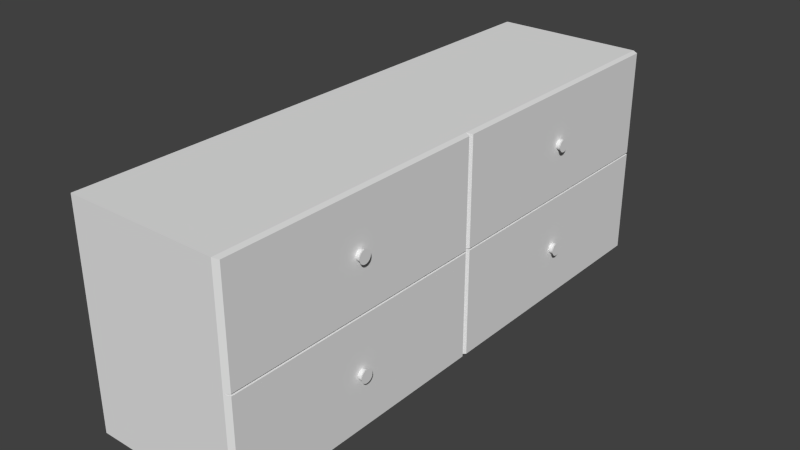 # Source: commode.blend  (saved by Blender 2.74.0; exported with 4.5.12 LTS)
import bpy
from mathutils import Matrix  # noqa: F401  (used for matrix-valued properties, if any)

bpy.ops.wm.read_factory_settings(use_empty=True)
scene = bpy.context.scene
scene.name = 'Scene'

# ---- collections
col_collection_1 = bpy.data.collections.new('Collection 1'); scene.collection.children.link(col_collection_1)

# ---- materials (node trees are filled in below, after node groups)
mat_material_003 = bpy.data.materials.new('Material.003')
mat_material_003.alpha_threshold = 0.0
mat_material_003.use_transparent_shadow = False
mat_material_003.roughness = 0.5
mat_material_003.line_color = (0.0, 0.0, 0.0, 1.0)
mat_material_001 = bpy.data.materials.new('Material.001')
mat_material_001.alpha_threshold = 0.0
mat_material_001.use_transparent_shadow = False
mat_material_001.roughness = 0.5
mat_material_001.line_color = (0.0, 0.0, 0.0, 1.0)
mat_material_004 = bpy.data.materials.new('Material.004')
mat_material_004.alpha_threshold = 0.0
mat_material_004.use_transparent_shadow = False
mat_material_004.roughness = 0.5
mat_material_004.line_color = (0.0, 0.0, 0.0, 1.0)
mat_material_005 = bpy.data.materials.new('Material.005')
mat_material_005.alpha_threshold = 0.0
mat_material_005.use_transparent_shadow = False
mat_material_005.roughness = 0.5
mat_material_005.line_color = (0.0, 0.0, 0.0, 1.0)
mat_material_006 = bpy.data.materials.new('Material.006')
mat_material_006.alpha_threshold = 0.0
mat_material_006.use_transparent_shadow = False
mat_material_006.roughness = 0.5
mat_material_006.line_color = (0.0, 0.0, 0.0, 1.0)

# ---- material node trees

# ---- world
world_world = bpy.data.worlds.new('World'); scene.world = world_world
world_world.color = (0.05088, 0.05088, 0.05088)
world_world.use_sun_shadow = False
world_world.sun_shadow_jitter_overblur = 0.0
world_world.cycles.sampling_method = 'MANUAL'
world_world.cycles.sample_map_resolution = 256

# ---- meshes
me_cube_003 = bpy.data.meshes.new('Cube.003')
me_cube_003.from_pydata([(1.0, 1.0, -0.1991), (1.0, -1.0, -0.1991), (-1.0, -1.0, -0.1991), (-1.0, 1.0, -0.1991), (1.0, 1.0, 1.801), (1.0, -1.0, 1.801), (-1.0, -1.0, 1.801), (-1.0, 1.0, 1.801), (1.0, -5.364e-07, 1.801), (2.384e-07, 1.0, 1.801), (-5.364e-07, -1.0, 1.801), (-1.0, 1.788e-07, 1.801), (1.0, -5.364e-07, 1.801), (1.0, -1.0, 1.801), (2.384e-07, 1.0, 1.801), (-1.0, 1.0, 1.801), (-5.364e-07, -1.0, 1.801), (-1.0, -1.0, 1.801), (-1.0, 1.788e-07, 1.801), (1.0, 1.0, 1.801), (-1.49e-07, -1.788e-07, 1.801), (-0.01, -0.99, 1.872), (-0.99, -0.99, 1.872), (-0.99, -0.01, 1.872), (-0.01, -0.01, 1.872), (-0.01, 0.99, 1.872), (-0.99, 0.99, 1.872), (-0.99, 0.01, 1.872), (-0.01, 0.01, 1.872), (0.99, 0.99, 1.872), (0.99, 0.009999, 1.872), (0.01, 0.99, 1.872), (0.01, 0.01, 1.872), (0.99, -0.01, 1.872), (0.99, -0.99, 1.872), (0.009999, -0.99, 1.872), (0.01, -0.01, 1.872), (-0.5005, -0.4815, 1.89), (-0.5005, -0.4815, 1.916), (-0.4913, -0.4819, 1.89), (-0.4913, -0.4819, 1.916), (-0.4824, -0.483, 1.89), (-0.4824, -0.483, 1.916), (-0.4742, -0.4847, 1.89), (-0.4742, -0.4847, 1.916), (-0.467, -0.487, 1.89), (-0.467, -0.487, 1.916), (-0.4612, -0.4898, 1.89), (-0.4612, -0.4898, 1.916), (-0.4568, -0.493, 1.89), (-0.4568, -0.493, 1.916), (-0.4541, -0.4965, 1.89), (-0.4541, -0.4965, 1.916), (-0.4532, -0.5001, 1.89), (-0.4532, -0.5001, 1.916), (-0.4541, -0.5037, 1.89), (-0.4541, -0.5037, 1.916), (-0.4568, -0.5072, 1.89), (-0.4568, -0.5072, 1.916), (-0.4612, -0.5104, 1.89), (-0.4612, -0.5104, 1.916), (-0.467, -0.5132, 1.89), (-0.467, -0.5132, 1.916), (-0.4742, -0.5155, 1.89), (-0.4742, -0.5155, 1.916), (-0.4824, -0.5172, 1.89), (-0.4824, -0.5172, 1.916), (-0.4913, -0.5183, 1.89), (-0.4913, -0.5183, 1.916), (-0.5005, -0.5186, 1.89), (-0.5005, -0.5186, 1.916), (-0.5097, -0.5183, 1.89), (-0.5097, -0.5183, 1.916), (-0.5186, -0.5172, 1.89), (-0.5186, -0.5172, 1.916), (-0.5268, -0.5155, 1.89), (-0.5268, -0.5155, 1.916), (-0.534, -0.5132, 1.89), (-0.534, -0.5132, 1.916), (-0.5398, -0.5104, 1.89), (-0.5398, -0.5104, 1.916), (-0.5442, -0.5072, 1.89), (-0.5442, -0.5072, 1.916), (-0.5469, -0.5037, 1.89), (-0.5469, -0.5037, 1.916), (-0.5478, -0.5001, 1.89), (-0.5478, -0.5001, 1.916), (-0.5469, -0.4965, 1.89), (-0.5469, -0.4965, 1.916), (-0.5442, -0.493, 1.89), (-0.5442, -0.493, 1.916), (-0.5398, -0.4898, 1.89), (-0.5398, -0.4898, 1.916), (-0.534, -0.487, 1.89), (-0.534, -0.487, 1.916), (-0.5268, -0.4847, 1.89), (-0.5268, -0.4847, 1.916), (-0.5186, -0.483, 1.89), (-0.5186, -0.483, 1.916), (-0.5097, -0.4819, 1.89), (-0.5097, -0.4819, 1.916), (-0.4888, -0.4771, 1.944), (-0.5005, -0.4766, 1.944), (-0.4776, -0.4784, 1.944), (-0.4673, -0.4806, 1.944), (-0.4582, -0.4835, 1.944), (-0.4508, -0.4871, 1.944), (-0.4452, -0.4911, 1.944), (-0.4418, -0.4955, 1.944), (-0.4407, -0.5001, 1.944), (-0.4418, -0.5047, 1.944), (-0.4452, -0.5091, 1.944), (-0.4508, -0.5131, 1.944), (-0.4582, -0.5167, 1.944), (-0.4673, -0.5196, 1.944), (-0.4776, -0.5218, 1.944), (-0.4888, -0.5231, 1.944), (-0.5005, -0.5235, 1.944), (-0.5122, -0.5231, 1.944), (-0.5234, -0.5218, 1.944), (-0.5337, -0.5196, 1.944), (-0.5428, -0.5167, 1.944), (-0.5502, -0.5131, 1.944), (-0.5558, -0.5091, 1.944), (-0.5592, -0.5047, 1.944), (-0.5603, -0.5001, 1.944), (-0.5592, -0.4955, 1.944), (-0.5558, -0.4911, 1.944), (-0.5502, -0.4871, 1.944), (-0.5428, -0.4835, 1.944), (-0.5337, -0.4806, 1.944), (-0.5234, -0.4784, 1.944), (-0.5122, -0.4771, 1.944), (-0.5005, -0.4815, 1.872), (-0.4913, -0.4819, 1.872), (-0.4824, -0.483, 1.872), (-0.4742, -0.4847, 1.872), (-0.467, -0.487, 1.872), (-0.4612, -0.4898, 1.872), (-0.4568, -0.493, 1.872), (-0.4541, -0.4965, 1.872), (-0.4532, -0.5001, 1.872), (-0.4541, -0.5037, 1.872), (-0.4568, -0.5072, 1.872), (-0.4612, -0.5104, 1.872), (-0.467, -0.5132, 1.872), (-0.4742, -0.5155, 1.872), (-0.4824, -0.5172, 1.872), (-0.4913, -0.5183, 1.872), (-0.5005, -0.5186, 1.872), (-0.5097, -0.5183, 1.872), (-0.5186, -0.5172, 1.872), (-0.5268, -0.5155, 1.872), (-0.534, -0.5132, 1.872), (-0.5398, -0.5104, 1.872), (-0.5442, -0.5072, 1.872), (-0.5469, -0.5037, 1.872), (-0.5478, -0.5001, 1.872), (-0.5469, -0.4965, 1.872), (-0.5442, -0.493, 1.872), (-0.5398, -0.4898, 1.872), (-0.534, -0.487, 1.872), (-0.5268, -0.4847, 1.872), (-0.5186, -0.483, 1.872), (-0.5097, -0.4819, 1.872), (0.4999, -0.4815, 1.89), (0.4999, -0.4815, 1.916), (0.5091, -0.4818, 1.89), (0.5091, -0.4818, 1.916), (0.518, -0.4829, 1.89), (0.518, -0.4829, 1.916), (0.5261, -0.4846, 1.89), (0.5261, -0.4846, 1.916), (0.5333, -0.4869, 1.89), (0.5333, -0.4869, 1.916), (0.5392, -0.4897, 1.89), (0.5392, -0.4897, 1.916), (0.5436, -0.4929, 1.89), (0.5436, -0.4929, 1.916), (0.5463, -0.4964, 1.89), (0.5463, -0.4964, 1.916), (0.5472, -0.5, 1.89), (0.5472, -0.5, 1.916), (0.5463, -0.5036, 1.89), (0.5463, -0.5036, 1.916), (0.5436, -0.5071, 1.89), (0.5436, -0.5071, 1.916), (0.5392, -0.5103, 1.89), (0.5392, -0.5103, 1.916), (0.5333, -0.5131, 1.89), (0.5333, -0.5131, 1.916), (0.5261, -0.5154, 1.89), (0.5261, -0.5154, 1.916), (0.518, -0.5171, 1.89), (0.518, -0.5171, 1.916), (0.5091, -0.5182, 1.89), (0.5091, -0.5182, 1.916), (0.4999, -0.5186, 1.89), (0.4999, -0.5186, 1.916), (0.4906, -0.5182, 1.89), (0.4906, -0.5182, 1.916), (0.4818, -0.5171, 1.89), (0.4818, -0.5171, 1.916), (0.4736, -0.5154, 1.89), (0.4736, -0.5154, 1.916), (0.4664, -0.5131, 1.89), (0.4664, -0.5131, 1.916), (0.4605, -0.5103, 1.89), (0.4605, -0.5103, 1.916), (0.4562, -0.5071, 1.89), (0.4562, -0.5071, 1.916), (0.4535, -0.5036, 1.89), (0.4535, -0.5036, 1.916), (0.4525, -0.5, 1.89), (0.4525, -0.5, 1.916), (0.4535, -0.4964, 1.89), (0.4535, -0.4964, 1.916), (0.4562, -0.4929, 1.89), (0.4562, -0.4929, 1.916), (0.4605, -0.4897, 1.89), (0.4605, -0.4897, 1.916), (0.4664, -0.4869, 1.89), (0.4664, -0.4869, 1.916), (0.4736, -0.4846, 1.89), (0.4736, -0.4846, 1.916), (0.4818, -0.4829, 1.89), (0.4818, -0.4829, 1.916), (0.4906, -0.4818, 1.89), (0.4906, -0.4818, 1.916), (0.5115, -0.477, 1.943), (0.4999, -0.4766, 1.943), (0.5227, -0.4783, 1.943), (0.5331, -0.4805, 1.943), (0.5422, -0.4834, 1.943), (0.5496, -0.487, 1.943), (0.5551, -0.491, 1.943), (0.5585, -0.4954, 1.943), (0.5597, -0.5, 1.943), (0.5585, -0.5046, 1.943), (0.5551, -0.509, 1.943), (0.5496, -0.513, 1.943), (0.5422, -0.5166, 1.943), (0.5331, -0.5195, 1.943), (0.5227, -0.5217, 1.943), (0.5115, -0.523, 1.943), (0.4999, -0.5235, 1.943), (0.4882, -0.523, 1.943), (0.477, -0.5217, 1.943), (0.4666, -0.5195, 1.943), (0.4576, -0.5166, 1.943), (0.4501, -0.513, 1.943), (0.4446, -0.509, 1.943), (0.4412, -0.5046, 1.943), (0.44, -0.5, 1.943), (0.4412, -0.4954, 1.943), (0.4446, -0.491, 1.943), (0.4501, -0.487, 1.943), (0.4576, -0.4834, 1.943), (0.4666, -0.4805, 1.943), (0.477, -0.4783, 1.943), (0.4882, -0.477, 1.943), (0.4999, -0.4815, 1.871), (0.5091, -0.4818, 1.871), (0.518, -0.4829, 1.871), (0.5261, -0.4846, 1.871), (0.5333, -0.4869, 1.871), (0.5392, -0.4897, 1.871), (0.5436, -0.4929, 1.871), (0.5463, -0.4964, 1.871), (0.5472, -0.5, 1.871), (0.5463, -0.5036, 1.871), (0.5436, -0.5071, 1.871), (0.5392, -0.5103, 1.871), (0.5333, -0.5131, 1.871), (0.5261, -0.5154, 1.871), (0.518, -0.5171, 1.871), (0.5091, -0.5182, 1.871), (0.4999, -0.5186, 1.871), (0.4906, -0.5182, 1.871), (0.4818, -0.5171, 1.871), (0.4736, -0.5154, 1.871), (0.4664, -0.5131, 1.871), (0.4605, -0.5103, 1.871), (0.4562, -0.5071, 1.871), (0.4535, -0.5036, 1.871), (0.4525, -0.5, 1.871), (0.4535, -0.4964, 1.871), (0.4562, -0.4929, 1.871), (0.4605, -0.4897, 1.871), (0.4664, -0.4869, 1.871), (0.4736, -0.4846, 1.871), (0.4818, -0.4829, 1.871), (0.4906, -0.4818, 1.871), (0.4994, 0.5185, 1.891), (0.4994, 0.5185, 1.917), (0.5086, 0.5182, 1.891), (0.5086, 0.5182, 1.917), (0.5175, 0.5171, 1.891), (0.5175, 0.5171, 1.917), (0.5257, 0.5154, 1.891), (0.5257, 0.5154, 1.917), (0.5329, 0.5131, 1.891), (0.5329, 0.5131, 1.917), (0.5387, 0.5103, 1.891), (0.5387, 0.5103, 1.917), (0.5431, 0.5071, 1.891), (0.5431, 0.5071, 1.917), (0.5458, 0.5036, 1.891), (0.5458, 0.5036, 1.917), (0.5467, 0.5, 1.891), (0.5467, 0.5, 1.917), (0.5458, 0.4964, 1.891), (0.5458, 0.4964, 1.917), (0.5431, 0.4929, 1.891), (0.5431, 0.4929, 1.917), (0.5387, 0.4897, 1.891), (0.5387, 0.4897, 1.917), (0.5329, 0.4869, 1.891), (0.5329, 0.4869, 1.917), (0.5257, 0.4846, 1.891), (0.5257, 0.4846, 1.917), (0.5175, 0.4828, 1.891), (0.5175, 0.4828, 1.917), (0.5086, 0.4818, 1.891), (0.5086, 0.4818, 1.917), (0.4994, 0.4814, 1.891), (0.4994, 0.4814, 1.917), (0.4902, 0.4818, 1.891), (0.4902, 0.4818, 1.917), (0.4813, 0.4828, 1.891), (0.4813, 0.4828, 1.917), (0.4731, 0.4846, 1.891), (0.4731, 0.4846, 1.917), (0.4659, 0.4869, 1.891), (0.4659, 0.4869, 1.917), (0.4601, 0.4897, 1.891), (0.4601, 0.4897, 1.917), (0.4557, 0.4929, 1.891), (0.4557, 0.4929, 1.917), (0.453, 0.4964, 1.891), (0.453, 0.4964, 1.917), (0.4521, 0.5, 1.891), (0.4521, 0.5, 1.917), (0.453, 0.5036, 1.891), (0.453, 0.5036, 1.917), (0.4557, 0.5071, 1.891), (0.4557, 0.5071, 1.917), (0.4601, 0.5103, 1.891), (0.4601, 0.5103, 1.917), (0.4659, 0.5131, 1.891), (0.4659, 0.5131, 1.917), (0.4731, 0.5154, 1.891), (0.4731, 0.5154, 1.917), (0.4813, 0.5171, 1.891), (0.4813, 0.5171, 1.917), (0.4902, 0.5182, 1.891), (0.4902, 0.5182, 1.917), (0.5111, 0.523, 1.944), (0.4994, 0.5234, 1.944), (0.5223, 0.5217, 1.944), (0.5326, 0.5195, 1.944), (0.5417, 0.5166, 1.944), (0.5491, 0.513, 1.944), (0.5547, 0.509, 1.944), (0.5581, 0.5046, 1.944), (0.5592, 0.5, 1.944), (0.5581, 0.4954, 1.944), (0.5547, 0.491, 1.944), (0.5491, 0.487, 1.944), (0.5417, 0.4834, 1.944), (0.5326, 0.4805, 1.944), (0.5223, 0.4783, 1.944), (0.5111, 0.477, 1.944), (0.4994, 0.4765, 1.944), (0.4877, 0.477, 1.944), (0.4765, 0.4783, 1.944), (0.4662, 0.4805, 1.944), (0.4571, 0.4834, 1.944), (0.4497, 0.487, 1.944), (0.4441, 0.491, 1.944), (0.4407, 0.4954, 1.944), (0.4396, 0.5, 1.944), (0.4407, 0.5046, 1.944), (0.4441, 0.509, 1.944), (0.4497, 0.513, 1.944), (0.4571, 0.5166, 1.944), (0.4662, 0.5195, 1.944), (0.4765, 0.5217, 1.944), (0.4877, 0.523, 1.944), (0.4994, 0.5185, 1.872), (0.5086, 0.5182, 1.872), (0.5175, 0.5171, 1.872), (0.5257, 0.5154, 1.872), (0.5329, 0.5131, 1.872), (0.5387, 0.5103, 1.872), (0.5431, 0.5071, 1.872), (0.5458, 0.5036, 1.872), (0.5467, 0.5, 1.872), (0.5458, 0.4964, 1.872), (0.5431, 0.4929, 1.872), (0.5387, 0.4897, 1.872), (0.5329, 0.4869, 1.872), (0.5257, 0.4846, 1.872), (0.5175, 0.4828, 1.872), (0.5086, 0.4818, 1.872), (0.4994, 0.4814, 1.872), (0.4902, 0.4818, 1.872), (0.4813, 0.4828, 1.872), (0.4731, 0.4846, 1.872), (0.4659, 0.4869, 1.872), (0.4601, 0.4897, 1.872), (0.4557, 0.4929, 1.872), (0.453, 0.4964, 1.872), (0.4521, 0.5, 1.872), (0.453, 0.5036, 1.872), (0.4557, 0.5071, 1.872), (0.4601, 0.5103, 1.872), (0.4659, 0.5131, 1.872), (0.4731, 0.5154, 1.872), (0.4813, 0.5171, 1.872), (0.4902, 0.5182, 1.872), (-0.5012, 0.5195, 1.89), (-0.5012, 0.5195, 1.916), (-0.492, 0.5191, 1.89), (-0.492, 0.5191, 1.916), (-0.4831, 0.5181, 1.89), (-0.4831, 0.5181, 1.916), (-0.4749, 0.5164, 1.89), (-0.4749, 0.5164, 1.916), (-0.4677, 0.5141, 1.89), (-0.4677, 0.5141, 1.916), (-0.4618, 0.5112, 1.89), (-0.4618, 0.5112, 1.916), (-0.4575, 0.508, 1.89), (-0.4575, 0.508, 1.916), (-0.4548, 0.5046, 1.89), (-0.4548, 0.5046, 1.916), (-0.4539, 0.5009, 1.89), (-0.4539, 0.5009, 1.916), (-0.4548, 0.4973, 1.89), (-0.4548, 0.4973, 1.916), (-0.4575, 0.4938, 1.89), (-0.4575, 0.4938, 1.916), (-0.4618, 0.4906, 1.89), (-0.4618, 0.4906, 1.916), (-0.4677, 0.4878, 1.89), (-0.4677, 0.4878, 1.916), (-0.4749, 0.4855, 1.89), (-0.4749, 0.4855, 1.916), (-0.4831, 0.4838, 1.89), (-0.4831, 0.4838, 1.916), (-0.492, 0.4827, 1.89), (-0.492, 0.4827, 1.916), (-0.5012, 0.4824, 1.89), (-0.5012, 0.4824, 1.916), (-0.5104, 0.4827, 1.89), (-0.5104, 0.4827, 1.916), (-0.5193, 0.4838, 1.89), (-0.5193, 0.4838, 1.916), (-0.5275, 0.4855, 1.89), (-0.5275, 0.4855, 1.916), (-0.5346, 0.4878, 1.89), (-0.5346, 0.4878, 1.916), (-0.5405, 0.4906, 1.89), (-0.5405, 0.4906, 1.916), (-0.5449, 0.4938, 1.89), (-0.5449, 0.4938, 1.916), (-0.5476, 0.4973, 1.89), (-0.5476, 0.4973, 1.916), (-0.5485, 0.5009, 1.89), (-0.5485, 0.5009, 1.916), (-0.5476, 0.5046, 1.89), (-0.5476, 0.5046, 1.916), (-0.5449, 0.508, 1.89), (-0.5449, 0.508, 1.916), (-0.5405, 0.5112, 1.89), (-0.5405, 0.5112, 1.916), (-0.5346, 0.5141, 1.89), (-0.5346, 0.5141, 1.916), (-0.5275, 0.5164, 1.89), (-0.5275, 0.5164, 1.916), (-0.5193, 0.5181, 1.89), (-0.5193, 0.5181, 1.916), (-0.5104, 0.5191, 1.89), (-0.5104, 0.5191, 1.916), (-0.4895, 0.5239, 1.944), (-0.5012, 0.5244, 1.944), (-0.4783, 0.5226, 1.944), (-0.468, 0.5204, 1.944), (-0.4589, 0.5175, 1.944), (-0.4515, 0.514, 1.944), (-0.4459, 0.5099, 1.944), (-0.4425, 0.5055, 1.944), (-0.4414, 0.5009, 1.944), (-0.4425, 0.4964, 1.944), (-0.4459, 0.492, 1.944), (-0.4515, 0.4879, 1.944), (-0.4589, 0.4844, 1.944), (-0.468, 0.4814, 1.944), (-0.4783, 0.4793, 1.944), (-0.4895, 0.4779, 1.944), (-0.5012, 0.4775, 1.944), (-0.5129, 0.4779, 1.944), (-0.5241, 0.4793, 1.944), (-0.5344, 0.4814, 1.944), (-0.5435, 0.4844, 1.944), (-0.5509, 0.4879, 1.944), (-0.5564, 0.492, 1.944), (-0.5599, 0.4964, 1.944), (-0.561, 0.5009, 1.944), (-0.5599, 0.5055, 1.944), (-0.5564, 0.5099, 1.944), (-0.5509, 0.514, 1.944), (-0.5435, 0.5175, 1.944), (-0.5344, 0.5204, 1.944), (-0.5241, 0.5226, 1.944), (-0.5129, 0.5239, 1.944), (-0.5012, 0.5195, 1.872), (-0.492, 0.5191, 1.872), (-0.4831, 0.5181, 1.872), (-0.4749, 0.5164, 1.872), (-0.4677, 0.5141, 1.872), (-0.4618, 0.5112, 1.872), (-0.4575, 0.508, 1.872), (-0.4548, 0.5046, 1.872), (-0.4539, 0.5009, 1.872), (-0.4548, 0.4973, 1.872), (-0.4575, 0.4938, 1.872), (-0.4618, 0.4906, 1.872), (-0.4677, 0.4878, 1.872), (-0.4749, 0.4855, 1.872), (-0.4831, 0.4838, 1.872), (-0.492, 0.4827, 1.872), (-0.5012, 0.4824, 1.872), (-0.5104, 0.4827, 1.872), (-0.5193, 0.4838, 1.872), (-0.5275, 0.4855, 1.872), (-0.5346, 0.4878, 1.872), (-0.5405, 0.4906, 1.872), (-0.5449, 0.4938, 1.872), (-0.5476, 0.4973, 1.872), (-0.5485, 0.5009, 1.872), (-0.5476, 0.5046, 1.872), (-0.5449, 0.508, 1.872), (-0.5405, 0.5112, 1.872), (-0.5346, 0.5141, 1.872), (-0.5275, 0.5164, 1.872), (-0.5193, 0.5181, 1.872), (-0.5104, 0.5191, 1.872)], [], [(0, 1, 2, 3), (8, 4, 19, 12), (0, 4, 8, 5, 1), (1, 5, 10, 6, 2), (2, 6, 11, 7, 3), (4, 0, 3, 7, 9), (4, 9, 14, 19), (10, 5, 13, 16), (11, 6, 17, 18), (20, 18, 23, 24), (12, 20, 36, 33), (20, 12, 30, 32), (18, 20, 28, 27), (7, 11, 18, 15), (6, 10, 16, 17), (9, 7, 15, 14), (5, 8, 12, 13), (24, 23, 22, 21), (16, 20, 24, 21), (18, 17, 22, 23), (17, 16, 21, 22), (25, 26, 27, 28), (20, 14, 25, 28), (15, 18, 27, 26), (14, 15, 26, 25), (29, 31, 32, 30), (14, 20, 32, 31), (19, 14, 31, 29), (12, 19, 29, 30), (33, 36, 35, 34), (20, 16, 35, 36), (16, 13, 34, 35), (13, 12, 33, 34), (37, 38, 40, 39), (39, 40, 42, 41), (41, 42, 44, 43), (43, 44, 46, 45), (45, 46, 48, 47), (47, 48, 50, 49), (49, 50, 52, 51), (51, 52, 54, 53), (53, 54, 56, 55), (55, 56, 58, 57), (57, 58, 60, 59), (59, 60, 62, 61), (61, 62, 64, 63), (63, 64, 66, 65), (65, 66, 68, 67), (67, 68, 70, 69), (69, 70, 72, 71), (71, 72, 74, 73), (73, 74, 76, 75), (75, 76, 78, 77), (77, 78, 80, 79), (79, 80, 82, 81), (81, 82, 84, 83), (83, 84, 86, 85), (85, 86, 88, 87), (87, 88, 90, 89), (89, 90, 92, 91), (91, 92, 94, 93), (93, 94, 96, 95), (95, 96, 98, 97), (94, 92, 128, 129), (99, 100, 38, 37), (97, 98, 100, 99), (99, 37, 133, 164), (101, 102, 132, 131, 130, 129, 128, 127, 126, 125, 124, 123, 122, 121, 120, 119, 118, 117, 116, 115, 114, 113, 112, 111, 110, 109, 108, 107, 106, 105, 104, 103), (72, 70, 117, 118), (50, 48, 106, 107), (100, 98, 131, 132), (78, 76, 120, 121), (56, 54, 109, 110), (84, 82, 123, 124), (62, 60, 112, 113), (90, 88, 126, 127), (46, 44, 104, 105), (68, 66, 115, 116), (96, 94, 129, 130), (74, 72, 118, 119), (52, 50, 107, 108), (38, 100, 132, 102), (80, 78, 121, 122), (58, 56, 110, 111), (86, 84, 124, 125), (42, 40, 101, 103), (64, 62, 113, 114), (92, 90, 127, 128), (48, 46, 105, 106), (70, 68, 116, 117), (98, 96, 130, 131), (76, 74, 119, 120), (40, 38, 102, 101), (54, 52, 108, 109), (82, 80, 122, 123), (60, 58, 111, 112), (88, 86, 125, 126), (44, 42, 103, 104), (66, 64, 114, 115), (133, 134, 135, 136, 137, 138, 139, 140, 141, 142, 143, 144, 145, 146, 147, 148, 149, 150, 151, 152, 153, 154, 155, 156, 157, 158, 159, 160, 161, 162, 163, 164), (77, 79, 154, 153), (55, 57, 143, 142), (83, 85, 157, 156), (39, 41, 135, 134), (61, 63, 146, 145), (89, 91, 160, 159), (45, 47, 138, 137), (67, 69, 149, 148), (95, 97, 163, 162), (73, 75, 152, 151), (37, 39, 134, 133), (51, 53, 141, 140), (79, 81, 155, 154), (57, 59, 144, 143), (85, 87, 158, 157), (41, 43, 136, 135), (63, 65, 147, 146), (91, 93, 161, 160), (69, 71, 150, 149), (47, 49, 139, 138), (97, 99, 164, 163), (75, 77, 153, 152), (53, 55, 142, 141), (81, 83, 156, 155), (59, 61, 145, 144), (87, 89, 159, 158), (43, 45, 137, 136), (65, 67, 148, 147), (93, 95, 162, 161), (71, 73, 151, 150), (49, 51, 140, 139), (165, 166, 168, 167), (167, 168, 170, 169), (169, 170, 172, 171), (171, 172, 174, 173), (173, 174, 176, 175), (175, 176, 178, 177), (177, 178, 180, 179), (179, 180, 182, 181), (181, 182, 184, 183), (183, 184, 186, 185), (185, 186, 188, 187), (187, 188, 190, 189), (189, 190, 192, 191), (191, 192, 194, 193), (193, 194, 196, 195), (195, 196, 198, 197), (197, 198, 200, 199), (199, 200, 202, 201), (201, 202, 204, 203), (203, 204, 206, 205), (205, 206, 208, 207), (207, 208, 210, 209), (209, 210, 212, 211), (211, 212, 214, 213), (213, 214, 216, 215), (215, 216, 218, 217), (217, 218, 220, 219), (219, 220, 222, 221), (221, 222, 224, 223), (223, 224, 226, 225), (222, 220, 256, 257), (227, 228, 166, 165), (225, 226, 228, 227), (227, 165, 261, 292), (229, 230, 260, 259, 258, 257, 256, 255, 254, 253, 252, 251, 250, 249, 248, 247, 246, 245, 244, 243, 242, 241, 240, 239, 238, 237, 236, 235, 234, 233, 232, 231), (200, 198, 245, 246), (178, 176, 234, 235), (228, 226, 259, 260), (206, 204, 248, 249), (184, 182, 237, 238), (212, 210, 251, 252), (190, 188, 240, 241), (218, 216, 254, 255), (174, 172, 232, 233), (196, 194, 243, 244), (224, 222, 257, 258), (202, 200, 246, 247), (180, 178, 235, 236), (166, 228, 260, 230), (208, 206, 249, 250), (186, 184, 238, 239), (214, 212, 252, 253), (170, 168, 229, 231), (192, 190, 241, 242), (220, 218, 255, 256), (176, 174, 233, 234), (198, 196, 244, 245), (226, 224, 258, 259), (204, 202, 247, 248), (168, 166, 230, 229), (182, 180, 236, 237), (210, 208, 250, 251), (188, 186, 239, 240), (216, 214, 253, 254), (172, 170, 231, 232), (194, 192, 242, 243), (261, 262, 263, 264, 265, 266, 267, 268, 269, 270, 271, 272, 273, 274, 275, 276, 277, 278, 279, 280, 281, 282, 283, 284, 285, 286, 287, 288, 289, 290, 291, 292), (205, 207, 282, 281), (183, 185, 271, 270), (211, 213, 285, 284), (167, 169, 263, 262), (189, 191, 274, 273), (217, 219, 288, 287), (173, 175, 266, 265), (195, 197, 277, 276), (223, 225, 291, 290), (201, 203, 280, 279), (165, 167, 262, 261), (179, 181, 269, 268), (207, 209, 283, 282), (185, 187, 272, 271), (213, 215, 286, 285), (169, 171, 264, 263), (191, 193, 275, 274), (219, 221, 289, 288), (197, 199, 278, 277), (175, 177, 267, 266), (225, 227, 292, 291), (203, 205, 281, 280), (181, 183, 270, 269), (209, 211, 284, 283), (187, 189, 273, 272), (215, 217, 287, 286), (171, 173, 265, 264), (193, 195, 276, 275), (221, 223, 290, 289), (199, 201, 279, 278), (177, 179, 268, 267), (293, 294, 296, 295), (295, 296, 298, 297), (297, 298, 300, 299), (299, 300, 302, 301), (301, 302, 304, 303), (303, 304, 306, 305), (305, 306, 308, 307), (307, 308, 310, 309), (309, 310, 312, 311), (311, 312, 314, 313), (313, 314, 316, 315), (315, 316, 318, 317), (317, 318, 320, 319), (319, 320, 322, 321), (321, 322, 324, 323), (323, 324, 326, 325), (325, 326, 328, 327), (327, 328, 330, 329), (329, 330, 332, 331), (331, 332, 334, 333), (333, 334, 336, 335), (335, 336, 338, 337), (337, 338, 340, 339), (339, 340, 342, 341), (341, 342, 344, 343), (343, 344, 346, 345), (345, 346, 348, 347), (347, 348, 350, 349), (349, 350, 352, 351), (351, 352, 354, 353), (350, 348, 384, 385), (355, 356, 294, 293), (353, 354, 356, 355), (355, 293, 389, 420), (357, 358, 388, 387, 386, 385, 384, 383, 382, 381, 380, 379, 378, 377, 376, 375, 374, 373, 372, 371, 370, 369, 368, 367, 366, 365, 364, 363, 362, 361, 360, 359), (328, 326, 373, 374), (306, 304, 362, 363), (356, 354, 387, 388), (334, 332, 376, 377), (312, 310, 365, 366), (340, 338, 379, 380), (318, 316, 368, 369), (346, 344, 382, 383), (302, 300, 360, 361), (324, 322, 371, 372), (352, 350, 385, 386), (330, 328, 374, 375), (308, 306, 363, 364), (294, 356, 388, 358), (336, 334, 377, 378), (314, 312, 366, 367), (342, 340, 380, 381), (298, 296, 357, 359), (320, 318, 369, 370), (348, 346, 383, 384), (304, 302, 361, 362), (326, 324, 372, 373), (354, 352, 386, 387), (332, 330, 375, 376), (296, 294, 358, 357), (310, 308, 364, 365), (338, 336, 378, 379), (316, 314, 367, 368), (344, 342, 381, 382), (300, 298, 359, 360), (322, 320, 370, 371), (389, 390, 391, 392, 393, 394, 395, 396, 397, 398, 399, 400, 401, 402, 403, 404, 405, 406, 407, 408, 409, 410, 411, 412, 413, 414, 415, 416, 417, 418, 419, 420), (333, 335, 410, 409), (311, 313, 399, 398), (339, 341, 413, 412), (295, 297, 391, 390), (317, 319, 402, 401), (345, 347, 416, 415), (301, 303, 394, 393), (323, 325, 405, 404), (351, 353, 419, 418), (329, 331, 408, 407), (293, 295, 390, 389), (307, 309, 397, 396), (335, 337, 411, 410), (313, 315, 400, 399), (341, 343, 414, 413), (297, 299, 392, 391), (319, 321, 403, 402), (347, 349, 417, 416), (325, 327, 406, 405), (303, 305, 395, 394), (353, 355, 420, 419), (331, 333, 409, 408), (309, 311, 398, 397), (337, 339, 412, 411), (315, 317, 401, 400), (343, 345, 415, 414), (299, 301, 393, 392), (321, 323, 404, 403), (349, 351, 418, 417), (327, 329, 407, 406), (305, 307, 396, 395), (421, 422, 424, 423), (423, 424, 426, 425), (425, 426, 428, 427), (427, 428, 430, 429), (429, 430, 432, 431), (431, 432, 434, 433), (433, 434, 436, 435), (435, 436, 438, 437), (437, 438, 440, 439), (439, 440, 442, 441), (441, 442, 444, 443), (443, 444, 446, 445), (445, 446, 448, 447), (447, 448, 450, 449), (449, 450, 452, 451), (451, 452, 454, 453), (453, 454, 456, 455), (455, 456, 458, 457), (457, 458, 460, 459), (459, 460, 462, 461), (461, 462, 464, 463), (463, 464, 466, 465), (465, 466, 468, 467), (467, 468, 470, 469), (469, 470, 472, 471), (471, 472, 474, 473), (473, 474, 476, 475), (475, 476, 478, 477), (477, 478, 480, 479), (479, 480, 482, 481), (478, 476, 512, 513), (483, 484, 422, 421), (481, 482, 484, 483), (483, 421, 517, 548), (485, 486, 516, 515, 514, 513, 512, 511, 510, 509, 508, 507, 506, 505, 504, 503, 502, 501, 500, 499, 498, 497, 496, 495, 494, 493, 492, 491, 490, 489, 488, 487), (456, 454, 501, 502), (434, 432, 490, 491), (484, 482, 515, 516), (462, 460, 504, 505), (440, 438, 493, 494), (468, 466, 507, 508), (446, 444, 496, 497), (474, 472, 510, 511), (430, 428, 488, 489), (452, 450, 499, 500), (480, 478, 513, 514), (458, 456, 502, 503), (436, 434, 491, 492), (422, 484, 516, 486), (464, 462, 505, 506), (442, 440, 494, 495), (470, 468, 508, 509), (426, 424, 485, 487), (448, 446, 497, 498), (476, 474, 511, 512), (432, 430, 489, 490), (454, 452, 500, 501), (482, 480, 514, 515), (460, 458, 503, 504), (424, 422, 486, 485), (438, 436, 492, 493), (466, 464, 506, 507), (444, 442, 495, 496), (472, 470, 509, 510), (428, 426, 487, 488), (450, 448, 498, 499), (517, 518, 519, 520, 521, 522, 523, 524, 525, 526, 527, 528, 529, 530, 531, 532, 533, 534, 535, 536, 537, 538, 539, 540, 541, 542, 543, 544, 545, 546, 547, 548), (461, 463, 538, 537), (439, 441, 527, 526), (467, 469, 541, 540), (423, 425, 519, 518), (445, 447, 530, 529), (473, 475, 544, 543), (429, 431, 522, 521), (451, 453, 533, 532), (479, 481, 547, 546), (457, 459, 536, 535), (421, 423, 518, 517), (435, 437, 525, 524), (463, 465, 539, 538), (441, 443, 528, 527), (469, 471, 542, 541), (425, 427, 520, 519), (447, 449, 531, 530), (475, 477, 545, 544), (453, 455, 534, 533), (431, 433, 523, 522), (481, 483, 548, 547), (459, 461, 537, 536), (437, 439, 526, 525), (465, 467, 540, 539), (443, 445, 529, 528), (471, 473, 543, 542), (427, 429, 521, 520), (449, 451, 532, 531), (477, 479, 546, 545), (455, 457, 535, 534), (433, 435, 524, 523)])
me_cube_003.polygons.foreach_set('material_index', [1, 1, 1, 1, 1, 1, 1, 1, 1, 1, 1, 1, 1, 1, 1, 1, 1, 1, 1, 1, 1, 1, 1, 1, 1, 1, 1, 1, 1, 1, 1, 1, 1, 0, 0, 0, 0, 0, 0, 0, 0, 0, 0, 0, 0, 0, 0, 0, 0, 0, 0, 0, 0, 0, 0, 0, 0, 0, 0, 0, 0, 0, 0, 0, 0, 0, 0, 0, 0, 0, 0, 0, 0, 0, 0, 0, 0, 0, 0, 0, 0, 0, 0, 0, 0, 0, 0, 0, 0, 0, 0, 0, 0, 0, 0, 0, 0, 0, 0, 0, 0, 0, 0, 0, 0, 0, 0, 0, 0, 0, 0, 0, 0, 0, 0, 0, 0, 0, 0, 0, 0, 0, 0, 0, 0, 0, 0, 0, 0, 0, 0, 2, 2, 2, 2, 2, 2, 2, 2, 2, 2, 2, 2, 2, 2, 2, 2, 2, 2, 2, 2, 2, 2, 2, 2, 2, 2, 2, 2, 2, 2, 2, 2, 2, 2, 2, 2, 2, 2, 2, 2, 2, 2, 2, 2, 2, 2, 2, 2, 2, 2, 2, 2, 2, 2, 2, 2, 2, 2, 2, 2, 2, 2, 2, 2, 2, 2, 2, 2, 2, 2, 2, 2, 2, 2, 2, 2, 2, 2, 2, 2, 2, 2, 2, 2, 2, 2, 2, 2, 2, 2, 2, 2, 2, 2, 2, 2, 2, 2, 3, 3, 3, 3, 3, 3, 3, 3, 3, 3, 3, 3, 3, 3, 3, 3, 3, 3, 3, 3, 3, 3, 3, 3, 3, 3, 3, 3, 3, 3, 3, 3, 3, 3, 3, 3, 3, 3, 3, 3, 3, 3, 3, 3, 3, 3, 3, 3, 3, 3, 3, 3, 3, 3, 3, 3, 3, 3, 3, 3, 3, 3, 3, 3, 3, 3, 3, 3, 3, 3, 3, 3, 3, 3, 3, 3, 3, 3, 3, 3, 3, 3, 3, 3, 3, 3, 3, 3, 3, 3, 3, 3, 3, 3, 3, 3, 3, 3, 4, 4, 4, 4, 4, 4, 4, 4, 4, 4, 4, 4, 4, 4, 4, 4, 4, 4, 4, 4, 4, 4, 4, 4, 4, 4, 4, 4, 4, 4, 4, 4, 4, 4, 4, 4, 4, 4, 4, 4, 4, 4, 4, 4, 4, 4, 4, 4, 4, 4, 4, 4, 4, 4, 4, 4, 4, 4, 4, 4, 4, 4, 4, 4, 4, 4, 4, 4, 4, 4, 4, 4, 4, 4, 4, 4, 4, 4, 4, 4, 4, 4, 4, 4, 4, 4, 4, 4, 4, 4, 4, 4, 4, 4, 4, 4, 4, 4])
_uv = me_cube_003.uv_layers.new(name='UVMap')
_uv.uv.foreach_set('vector', [0.7575, 0.5675, 0.755, 0.3655, 0.957, 0.363, 0.9595, 0.565, 0.5736, 0.4604, 0.5571, 0.5572, 0.5557, 0.5557, 0.5718, 0.4604, 0.7575, 0.5675, 0.5571, 0.5572, 0.5736, 0.4604, 0.5625, 0.3751, 0.755, 0.3655, 0.5578, 0.06876, 0.5578, 0.2781, 0.08346, 0.2817, 0.08339, 0.2781, 0.08339, 0.06876, 0.075, 0.2842, 0.075, 0.0749, 0.5493, 0.07124, 0.5494, 0.0749, 0.5494, 0.2842, 0.5514, 0.07372, 0.5514, 0.2839, 0.07492, 0.2839, 0.07492, 0.07372, 0.3131, 0.07372, 0.5571, 0.5572, 0.4651, 0.5675, 0.4653, 0.5654, 0.5557, 0.5557, 0.461, 0.3415, 0.5625, 0.3751, 0.5611, 0.3765, 0.461, 0.3437, 0.3621, 0.4518, 0.3608, 0.3633, 0.3624, 0.3647, 0.3638, 0.4517, 0.3874, 0.974, 0.05056, 0.974, 0.07212, 0.9602, 0.3581, 0.9622, 0.3824, 0.7784, 0.04554, 0.7784, 0.0671, 0.7646, 0.3531, 0.7666, 0.4138, 0.6107, 0.7507, 0.6107, 0.7291, 0.6244, 0.4431, 0.6224, 0.4259, 0.8026, 0.7628, 0.8026, 0.7412, 0.8164, 0.4553, 0.8144, 0.3673, 0.5316, 0.3621, 0.4518, 0.3638, 0.4517, 0.3687, 0.5303, 0.3608, 0.3633, 0.461, 0.3415, 0.461, 0.3437, 0.3624, 0.3647, 0.4651, 0.5675, 0.3673, 0.5316, 0.3687, 0.5303, 0.4653, 0.5654, 0.5625, 0.3751, 0.5736, 0.4604, 0.5718, 0.4604, 0.5611, 0.3765, 0.3581, 0.9622, 0.07212, 0.9602, 0.05306, 0.8144, 0.339, 0.8164, 0.3606, 0.8026, 0.3874, 0.974, 0.3581, 0.9622, 0.339, 0.8164, 0.05056, 0.974, 0.02372, 0.8026, 0.05306, 0.8144, 0.07212, 0.9602, 0.02372, 0.8026, 0.3606, 0.8026, 0.339, 0.8164, 0.05306, 0.8144, 0.7603, 0.9622, 0.4743, 0.9602, 0.4553, 0.8144, 0.7412, 0.8164, 0.7628, 0.8026, 0.7896, 0.974, 0.7603, 0.9622, 0.7412, 0.8164, 0.4528, 0.974, 0.4259, 0.8026, 0.4553, 0.8144, 0.4743, 0.9602, 0.7896, 0.974, 0.4528, 0.974, 0.4743, 0.9602, 0.7603, 0.9622, 0.7482, 0.7703, 0.4622, 0.7682, 0.4431, 0.6224, 0.7291, 0.6244, 0.4406, 0.782, 0.4138, 0.6107, 0.4431, 0.6224, 0.4622, 0.7682, 0.7775, 0.782, 0.4406, 0.782, 0.4622, 0.7682, 0.7482, 0.7703, 0.7507, 0.6107, 0.7775, 0.782, 0.7482, 0.7703, 0.7291, 0.6244, 0.3531, 0.7666, 0.0671, 0.7646, 0.04804, 0.6188, 0.334, 0.6208, 0.04554, 0.7784, 0.0187, 0.6071, 0.04804, 0.6188, 0.0671, 0.7646, 0.0187, 0.6071, 0.3556, 0.6071, 0.334, 0.6208, 0.04804, 0.6188, 0.3556, 0.6071, 0.3824, 0.7784, 0.3531, 0.7666, 0.334, 0.6208, 0.03904, 0.3242, 0.2861, 0.3242, 0.2861, 0.5713, 0.03904, 0.5713, 0.03808, 0.3232, 0.2852, 0.3232, 0.2852, 0.5703, 0.03808, 0.5703, 0.03808, 0.3232, 0.2852, 0.3232, 0.2852, 0.5703, 0.03808, 0.5703, 0.03808, 0.3232, 0.2852, 0.3232, 0.2852, 0.5703, 0.03808, 0.5703, 0.03808, 0.3232, 0.2852, 0.3232, 0.2852, 0.5703, 0.03808, 0.5703, 0.03808, 0.3232, 0.2852, 0.3232, 0.2852, 0.5703, 0.03808, 0.5703, 0.03808, 0.3232, 0.2852, 0.3232, 0.2852, 0.5703, 0.03808, 0.5703, 0.03808, 0.3232, 0.2852, 0.3232, 0.2852, 0.5703, 0.03808, 0.5703, 0.03808, 0.3232, 0.2852, 0.3232, 0.2852, 0.5703, 0.03808, 0.5703, 0.03808, 0.3232, 0.2852, 0.3232, 0.2852, 0.5703, 0.03808, 0.5703, 0.03808, 0.3232, 0.2852, 0.3232, 0.2852, 0.5703, 0.03808, 0.5703, 0.03808, 0.3232, 0.2852, 0.3232, 0.2852, 0.5703, 0.03808, 0.5703, 0.03808, 0.3232, 0.2852, 0.3232, 0.2852, 0.5703, 0.03808, 0.5703, 0.03808, 0.3232, 0.2852, 0.3232, 0.2852, 0.5703, 0.03808, 0.5703, 0.03808, 0.3232, 0.2852, 0.3232, 0.2852, 0.5703, 0.03808, 0.5703, 0.03808, 0.3232, 0.2852, 0.3232, 0.2852, 0.5703, 0.03808, 0.5703, 0.03808, 0.3232, 0.2852, 0.3232, 0.2852, 0.5703, 0.03808, 0.5703, 0.03808, 0.3232, 0.2852, 0.3232, 0.2852, 0.5703, 0.03808, 0.5703, 0.03808, 0.3232, 0.2852, 0.3232, 0.2852, 0.5703, 0.03808, 0.5703, 0.03808, 0.3232, 0.2852, 0.3232, 0.2852, 0.5703, 0.03808, 0.5703, 0.03808, 0.3232, 0.2852, 0.3232, 0.2852, 0.5703, 0.03808, 0.5703, 0.03808, 0.3232, 0.2852, 0.3232, 0.2852, 0.5703, 0.03808, 0.5703, 0.03808, 0.3232, 0.2852, 0.3232, 0.2852, 0.5703, 0.03808, 0.5703, 0.03808, 0.3232, 0.2852, 0.3232, 0.2852, 0.5703, 0.03808, 0.5703, 0.03808, 0.3232, 0.2852, 0.3232, 0.2852, 0.5703, 0.03808, 0.5703, 0.03808, 0.3232, 0.2852, 0.3232, 0.2852, 0.5703, 0.03808, 0.5703, 0.03808, 0.3232, 0.2852, 0.3232, 0.2852, 0.5703, 0.03808, 0.5703, 0.03808, 0.3232, 0.2852, 0.3232, 0.2852, 0.5703, 0.03808, 0.5703, 0.03808, 0.3232, 0.2852, 0.3232, 0.2852, 0.5703, 0.03808, 0.5703, 0.03808, 0.3232, 0.2852, 0.3232, 0.2852, 0.5703, 0.03808, 0.5703, 0.03808, 0.3232, 0.2852, 0.3232, 0.2852, 0.5703, 0.03808, 0.5703, 0.03808, 0.3232, 0.2852, 0.3232, 0.2852, 0.5703, 0.03808, 0.5703, 0.03808, 0.3232, 0.2852, 0.3232, 0.2852, 0.5703, 0.03808, 0.5703, 0.03808, 0.3232, 0.2852, 0.3232, 0.2852, 0.5703, 0.03808, 0.5703, 0.8616, 0.2573, 0.8828, 0.2552, 0.9032, 0.249, 0.9221, 0.239, 0.9386, 0.2254, 0.9521, 0.2089, 0.9622, 0.1901, 0.9684, 0.1697, 0.9705, 0.1484, 0.9684, 0.1272, 0.9622, 0.1068, 0.9521, 0.08794, 0.9386, 0.07144, 0.9221, 0.0579, 0.9032, 0.04784, 0.8828, 0.04164, 0.8616, 0.03955, 0.8403, 0.04164, 0.8199, 0.04784, 0.8011, 0.0579, 0.7846, 0.07144, 0.771, 0.08794, 0.761, 0.1068, 0.7548, 0.1272, 0.7527, 0.1484, 0.7548, 0.1697, 0.761, 0.1901, 0.771, 0.2089, 0.7846, 0.2254, 0.8011, 0.239, 0.8199, 0.249, 0.8403, 0.2552, 0.03808, 0.3232, 0.2852, 0.3232, 0.2852, 0.5703, 0.03808, 0.5703, 0.03808, 0.3232, 0.2852, 0.3232, 0.2852, 0.5703, 0.03808, 0.5703, 0.03808, 0.3232, 0.2852, 0.3232, 0.2852, 0.5703, 0.03808, 0.5703, 0.03808, 0.3232, 0.2852, 0.3232, 0.2852, 0.5703, 0.03808, 0.5703, 0.03808, 0.3232, 0.2852, 0.3232, 0.2852, 0.5703, 0.03808, 0.5703, 0.03808, 0.3232, 0.2852, 0.3232, 0.2852, 0.5703, 0.03808, 0.5703, 0.03808, 0.3232, 0.2852, 0.3232, 0.2852, 0.5703, 0.03808, 0.5703, 0.03808, 0.3232, 0.2852, 0.3232, 0.2852, 0.5703, 0.03808, 0.5703, 0.03808, 0.3232, 0.2852, 0.3232, 0.2852, 0.5703, 0.03808, 0.5703, 0.03808, 0.3232, 0.2852, 0.3232, 0.2852, 0.5703, 0.03808, 0.5703, 0.03808, 0.3232, 0.2852, 0.3232, 0.2852, 0.5703, 0.03808, 0.5703, 0.03808, 0.3232, 0.2852, 0.3232, 0.2852, 0.5703, 0.03808, 0.5703, 0.03808, 0.3232, 0.2852, 0.3232, 0.2852, 0.5703, 0.03808, 0.5703, 0.03808, 0.3232, 0.2852, 0.3232, 0.2852, 0.5703, 0.03808, 0.5703, 0.03808, 0.3232, 0.2852, 0.3232, 0.2852, 0.5703, 0.03808, 0.5703, 0.03808, 0.3232, 0.2852, 0.3232, 0.2852, 0.5703, 0.03808, 0.5703, 0.03808, 0.3232, 0.2852, 0.3232, 0.2852, 0.5703, 0.03808, 0.5703, 0.03808, 0.3232, 0.2852, 0.3232, 0.2852, 0.5703, 0.03808, 0.5703, 0.03808, 0.3232, 0.2852, 0.3232, 0.2852, 0.5703, 0.03808, 0.5703, 0.03808, 0.3232, 0.2852, 0.3232, 0.2852, 0.5703, 0.03808, 0.5703, 0.03808, 0.3232, 0.2852, 0.3232, 0.2852, 0.5703, 0.03808, 0.5703, 0.03808, 0.3232, 0.2852, 0.3232, 0.2852, 0.5703, 0.03808, 0.5703, 0.03808, 0.3232, 0.2852, 0.3232, 0.2852, 0.5703, 0.03808, 0.5703, 0.03808, 0.3232, 0.2852, 0.3232, 0.2852, 0.5703, 0.03808, 0.5703, 0.03904, 0.3242, 0.2861, 0.3242, 0.2861, 0.5713, 0.03904, 0.5713, 0.03808, 0.3232, 0.2852, 0.3232, 0.2852, 0.5703, 0.03808, 0.5703, 0.03808, 0.3232, 0.2852, 0.3232, 0.2852, 0.5703, 0.03808, 0.5703, 0.03808, 0.3232, 0.2852, 0.3232, 0.2852, 0.5703, 0.03808, 0.5703, 0.03808, 0.3232, 0.2852, 0.3232, 0.2852, 0.5703, 0.03808, 0.5703, 0.03808, 0.3232, 0.2852, 0.3232, 0.2852, 0.5703, 0.03808, 0.5703, 0.03808, 0.3232, 0.2852, 0.3232, 0.2852, 0.5703, 0.03808, 0.5703, 0.8624, 0.2582, 0.8837, 0.2561, 0.9041, 0.2499, 0.9229, 0.2398, 0.9394, 0.2263, 0.953, 0.2098, 0.963, 0.191, 0.9692, 0.1705, 0.9713, 0.1493, 0.9692, 0.128, 0.963, 0.1076, 0.953, 0.08879, 0.9394, 0.07229, 0.9229, 0.05875, 0.9041, 0.04869, 0.8837, 0.04249, 0.8624, 0.0404, 0.8412, 0.04249, 0.8208, 0.04869, 0.8019, 0.05875, 0.7854, 0.07229, 0.7719, 0.08879, 0.7618, 0.1076, 0.7556, 0.128, 0.7535, 0.1493, 0.7556, 0.1705, 0.7618, 0.191, 0.7719, 0.2098, 0.7854, 0.2263, 0.8019, 0.2398, 0.8208, 0.2499, 0.8412, 0.2561, 0.03808, 0.3232, 0.2852, 0.3232, 0.2852, 0.5703, 0.03808, 0.5703, 0.03808, 0.3232, 0.2852, 0.3232, 0.2852, 0.5703, 0.03808, 0.5703, 0.03808, 0.3232, 0.2852, 0.3232, 0.2852, 0.5703, 0.03808, 0.5703, 0.03808, 0.3232, 0.2852, 0.3232, 0.2852, 0.5703, 0.03808, 0.5703, 0.03808, 0.3232, 0.2852, 0.3232, 0.2852, 0.5703, 0.03808, 0.5703, 0.03808, 0.3232, 0.2852, 0.3232, 0.2852, 0.5703, 0.03808, 0.5703, 0.03808, 0.3232, 0.2852, 0.3232, 0.2852, 0.5703, 0.03808, 0.5703, 0.03808, 0.3232, 0.2852, 0.3232, 0.2852, 0.5703, 0.03808, 0.5703, 0.03808, 0.3232, 0.2852, 0.3232, 0.2852, 0.5703, 0.03808, 0.5703, 0.03808, 0.3232, 0.2852, 0.3232, 0.2852, 0.5703, 0.03808, 0.5703, 0.03904, 0.3242, 0.2861, 0.3242, 0.2861, 0.5713, 0.03904, 0.5713, 0.03808, 0.3232, 0.2852, 0.3232, 0.2852, 0.5703, 0.03808, 0.5703, 0.03808, 0.3232, 0.2852, 0.3232, 0.2852, 0.5703, 0.03808, 0.5703, 0.03808, 0.3232, 0.2852, 0.3232, 0.2852, 0.5703, 0.03808, 0.5703, 0.03808, 0.3232, 0.2852, 0.3232, 0.2852, 0.5703, 0.03808, 0.5703, 0.03808, 0.3232, 0.2852, 0.3232, 0.2852, 0.5703, 0.03808, 0.5703, 0.03808, 0.3232, 0.2852, 0.3232, 0.2852, 0.5703, 0.03808, 0.5703, 0.03808, 0.3232, 0.2852, 0.3232, 0.2852, 0.5703, 0.03808, 0.5703, 0.03808, 0.3232, 0.2852, 0.3232, 0.2852, 0.5703, 0.03808, 0.5703, 0.03808, 0.3232, 0.2852, 0.3232, 0.2852, 0.5703, 0.03808, 0.5703, 0.03808, 0.3232, 0.2852, 0.3232, 0.2852, 0.5703, 0.03808, 0.5703, 0.03808, 0.3232, 0.2852, 0.3232, 0.2852, 0.5703, 0.03808, 0.5703, 0.03808, 0.3232, 0.2852, 0.3232, 0.2852, 0.5703, 0.03808, 0.5703, 0.03808, 0.3232, 0.2852, 0.3232, 0.2852, 0.5703, 0.03808, 0.5703, 0.03808, 0.3232, 0.2852, 0.3232, 0.2852, 0.5703, 0.03808, 0.5703, 0.03808, 0.3232, 0.2852, 0.3232, 0.2852, 0.5703, 0.03808, 0.5703, 0.03808, 0.3232, 0.2852, 0.3232, 0.2852, 0.5703, 0.03808, 0.5703, 0.03808, 0.3232, 0.2852, 0.3232, 0.2852, 0.5703, 0.03808, 0.5703, 0.03808, 0.3232, 0.2852, 0.3232, 0.2852, 0.5703, 0.03808, 0.5703, 0.03808, 0.3232, 0.2852, 0.3232, 0.2852, 0.5703, 0.03808, 0.5703, 0.03808, 0.3232, 0.2852, 0.3232, 0.2852, 0.5703, 0.03808, 0.5703, 0.03808, 0.3232, 0.2852, 0.3232, 0.2852, 0.5703, 0.03808, 0.5703, 0.03808, 0.3232, 0.2852, 0.3232, 0.2852, 0.5703, 0.03808, 0.5703, 0.03808, 0.3232, 0.2852, 0.3232, 0.2852, 0.5703, 0.03808, 0.5703, 0.03808, 0.3232, 0.2852, 0.3232, 0.2852, 0.5703, 0.03808, 0.5703, 0.03808, 0.3232, 0.2852, 0.3232, 0.2852, 0.5703, 0.03808, 0.5703, 0.03808, 0.3232, 0.2852, 0.3232, 0.2852, 0.5703, 0.03808, 0.5703, 0.03808, 0.3232, 0.2852, 0.3232, 0.2852, 0.5703, 0.03808, 0.5703, 0.03808, 0.3232, 0.2852, 0.3232, 0.2852, 0.5703, 0.03808, 0.5703, 0.03808, 0.3232, 0.2852, 0.3232, 0.2852, 0.5703, 0.03808, 0.5703, 0.03808, 0.3232, 0.2852, 0.3232, 0.2852, 0.5703, 0.03808, 0.5703, 0.03808, 0.3232, 0.2852, 0.3232, 0.2852, 0.5703, 0.03808, 0.5703, 0.03808, 0.3232, 0.2852, 0.3232, 0.2852, 0.5703, 0.03808, 0.5703, 0.03808, 0.3232, 0.2852, 0.3232, 0.2852, 0.5703, 0.03808, 0.5703, 0.03808, 0.3232, 0.2852, 0.3232, 0.2852, 0.5703, 0.03808, 0.5703, 0.03808, 0.3232, 0.2852, 0.3232, 0.2852, 0.5703, 0.03808, 0.5703, 0.03808, 0.3232, 0.2852, 0.3232, 0.2852, 0.5703, 0.03808, 0.5703, 0.03808, 0.3232, 0.2852, 0.3232, 0.2852, 0.5703, 0.03808, 0.5703, 0.03808, 0.3232, 0.2852, 0.3232, 0.2852, 0.5703, 0.03808, 0.5703, 0.03808, 0.3232, 0.2852, 0.3232, 0.2852, 0.5703, 0.03808, 0.5703, 0.03808, 0.3232, 0.2852, 0.3232, 0.2852, 0.5703, 0.03808, 0.5703, 0.03808, 0.3232, 0.2852, 0.3232, 0.2852, 0.5703, 0.03808, 0.5703, 0.03808, 0.3232, 0.2852, 0.3232, 0.2852, 0.5703, 0.03808, 0.5703, 0.03808, 0.3232, 0.2852, 0.3232, 0.2852, 0.5703, 0.03808, 0.5703, 0.03808, 0.3232, 0.2852, 0.3232, 0.2852, 0.5703, 0.03808, 0.5703, 0.03808, 0.3232, 0.2852, 0.3232, 0.2852, 0.5703, 0.03808, 0.5703, 0.03808, 0.3232, 0.2852, 0.3232, 0.2852, 0.5703, 0.03808, 0.5703, 0.03808, 0.3232, 0.2852, 0.3232, 0.2852, 0.5703, 0.03808, 0.5703, 0.03808, 0.3232, 0.2852, 0.3232, 0.2852, 0.5703, 0.03808, 0.5703, 0.03808, 0.3232, 0.2852, 0.3232, 0.2852, 0.5703, 0.03808, 0.5703, 0.03808, 0.3232, 0.2852, 0.3232, 0.2852, 0.5703, 0.03808, 0.5703, 0.03808, 0.3232, 0.2852, 0.3232, 0.2852, 0.5703, 0.03808, 0.5703, 0.03808, 0.3232, 0.2852, 0.3232, 0.2852, 0.5703, 0.03808, 0.5703, 0.03808, 0.3232, 0.2852, 0.3232, 0.2852, 0.5703, 0.03808, 0.5703, 0.03808, 0.3232, 0.2852, 0.3232, 0.2852, 0.5703, 0.03808, 0.5703, 0.8624, 0.2573, 0.8837, 0.2552, 0.9041, 0.249, 0.9229, 0.239, 0.9394, 0.2254, 0.953, 0.2089, 0.963, 0.1901, 0.9692, 0.1697, 0.9713, 0.1484, 0.9692, 0.1272, 0.963, 0.1068, 0.953, 0.08794, 0.9394, 0.07144, 0.9229, 0.0579, 0.9041, 0.04784, 0.8837, 0.04164, 0.8624, 0.03955, 0.8412, 0.04164, 0.8208, 0.04784, 0.8019, 0.0579, 0.7854, 0.07144, 0.7719, 0.08794, 0.7618, 0.1068, 0.7556, 0.1272, 0.7535, 0.1484, 0.7556, 0.1697, 0.7618, 0.1901, 0.7719, 0.2089, 0.7854, 0.2254, 0.8019, 0.239, 0.8208, 0.249, 0.8412, 0.2552, 0.03808, 0.3232, 0.2852, 0.3232, 0.2852, 0.5703, 0.03808, 0.5703, 0.03808, 0.3232, 0.2852, 0.3232, 0.2852, 0.5703, 0.03808, 0.5703, 0.03808, 0.3232, 0.2852, 0.3232, 0.2852, 0.5703, 0.03808, 0.5703, 0.03808, 0.3232, 0.2852, 0.3232, 0.2852, 0.5703, 0.03808, 0.5703, 0.03808, 0.3232, 0.2852, 0.3232, 0.2852, 0.5703, 0.03808, 0.5703, 0.03808, 0.3232, 0.2852, 0.3232, 0.2852, 0.5703, 0.03808, 0.5703, 0.03808, 0.3232, 0.2852, 0.3232, 0.2852, 0.5703, 0.03808, 0.5703, 0.03808, 0.3232, 0.2852, 0.3232, 0.2852, 0.5703, 0.03808, 0.5703, 0.03808, 0.3232, 0.2852, 0.3232, 0.2852, 0.5703, 0.03808, 0.5703, 0.03808, 0.3232, 0.2852, 0.3232, 0.2852, 0.5703, 0.03808, 0.5703, 0.03808, 0.3232, 0.2852, 0.3232, 0.2852, 0.5703, 0.03808, 0.5703, 0.03808, 0.3232, 0.2852, 0.3232, 0.2852, 0.5703, 0.03808, 0.5703, 0.03808, 0.3232, 0.2852, 0.3232, 0.2852, 0.5703, 0.03808, 0.5703, 0.03808, 0.3232, 0.2852, 0.3232, 0.2852, 0.5703, 0.03808, 0.5703, 0.03808, 0.3232, 0.2852, 0.3232, 0.2852, 0.5703, 0.03808, 0.5703, 0.03808, 0.3232, 0.2852, 0.3232, 0.2852, 0.5703, 0.03808, 0.5703, 0.03808, 0.3232, 0.2852, 0.3232, 0.2852, 0.5703, 0.03808, 0.5703, 0.03808, 0.3232, 0.2852, 0.3232, 0.2852, 0.5703, 0.03808, 0.5703, 0.03808, 0.3232, 0.2852, 0.3232, 0.2852, 0.5703, 0.03808, 0.5703, 0.03808, 0.3232, 0.2852, 0.3232, 0.2852, 0.5703, 0.03808, 0.5703, 0.03808, 0.3232, 0.2852, 0.3232, 0.2852, 0.5703, 0.03808, 0.5703, 0.03808, 0.3232, 0.2852, 0.3232, 0.2852, 0.5703, 0.03808, 0.5703, 0.03808, 0.3232, 0.2852, 0.3232, 0.2852, 0.5703, 0.03808, 0.5703, 0.03808, 0.3232, 0.2852, 0.3232, 0.2852, 0.5703, 0.03808, 0.5703, 0.03808, 0.3232, 0.2852, 0.3232, 0.2852, 0.5703, 0.03808, 0.5703, 0.03808, 0.3232, 0.2852, 0.3232, 0.2852, 0.5703, 0.03808, 0.5703, 0.03808, 0.3232, 0.2852, 0.3232, 0.2852, 0.5703, 0.03808, 0.5703, 0.03808, 0.3232, 0.2852, 0.3232, 0.2852, 0.5703, 0.03808, 0.5703, 0.03808, 0.3232, 0.2852, 0.3232, 0.2852, 0.5703, 0.03808, 0.5703, 0.03808, 0.3232, 0.2852, 0.3232, 0.2852, 0.5703, 0.03808, 0.5703, 0.03808, 0.3232, 0.2852, 0.3232, 0.2852, 0.5703, 0.03808, 0.5703, 0.8633, 0.2573, 0.8845, 0.2552, 0.905, 0.249, 0.9238, 0.239, 0.9403, 0.2254, 0.9538, 0.2089, 0.9639, 0.1901, 0.9701, 0.1697, 0.9722, 0.1484, 0.9701, 0.1272, 0.9639, 0.1068, 0.9538, 0.08794, 0.9403, 0.07144, 0.9238, 0.0579, 0.9049, 0.04784, 0.8845, 0.04164, 0.8633, 0.03955, 0.842, 0.04164, 0.8216, 0.04784, 0.8028, 0.0579, 0.7863, 0.07144, 0.7727, 0.08794, 0.7627, 0.1068, 0.7565, 0.1272, 0.7544, 0.1484, 0.7565, 0.1697, 0.7627, 0.1901, 0.7727, 0.2089, 0.7863, 0.2254, 0.8028, 0.239, 0.8216, 0.249, 0.842, 0.2552, 0.03808, 0.3232, 0.2852, 0.3232, 0.2852, 0.5703, 0.03808, 0.5703, 0.03808, 0.3232, 0.2852, 0.3232, 0.2852, 0.5703, 0.03808, 0.5703, 0.03808, 0.3232, 0.2852, 0.3232, 0.2852, 0.5703, 0.03808, 0.5703, 0.03808, 0.3232, 0.2852, 0.3232, 0.2852, 0.5703, 0.03808, 0.5703, 0.03808, 0.3232, 0.2852, 0.3232, 0.2852, 0.5703, 0.03808, 0.5703, 0.03808, 0.3232, 0.2852, 0.3232, 0.2852, 0.5703, 0.03808, 0.5703, 0.03808, 0.3232, 0.2852, 0.3232, 0.2852, 0.5703, 0.03808, 0.5703, 0.03808, 0.3232, 0.2852, 0.3232, 0.2852, 0.5703, 0.03808, 0.5703, 0.03808, 0.3232, 0.2852, 0.3232, 0.2852, 0.5703, 0.03808, 0.5703, 0.03808, 0.3232, 0.2852, 0.3232, 0.2852, 0.5703, 0.03808, 0.5703, 0.03808, 0.3232, 0.2852, 0.3232, 0.2852, 0.5703, 0.03808, 0.5703, 0.03808, 0.3232, 0.2852, 0.3232, 0.2852, 0.5703, 0.03808, 0.5703, 0.03808, 0.3232, 0.2852, 0.3232, 0.2852, 0.5703, 0.03808, 0.5703, 0.03808, 0.3232, 0.2852, 0.3232, 0.2852, 0.5703, 0.03808, 0.5703, 0.03808, 0.3232, 0.2852, 0.3232, 0.2852, 0.5703, 0.03808, 0.5703, 0.03808, 0.3232, 0.2852, 0.3232, 0.2852, 0.5703, 0.03808, 0.5703, 0.03808, 0.3232, 0.2852, 0.3232, 0.2852, 0.5703, 0.03808, 0.5703, 0.03808, 0.3232, 0.2852, 0.3232, 0.2852, 0.5703, 0.03808, 0.5703, 0.03808, 0.3232, 0.2852, 0.3232, 0.2852, 0.5703, 0.03808, 0.5703, 0.03808, 0.3232, 0.2852, 0.3232, 0.2852, 0.5703, 0.03808, 0.5703, 0.03808, 0.3232, 0.2852, 0.3232, 0.2852, 0.5703, 0.03808, 0.5703, 0.03808, 0.3232, 0.2852, 0.3232, 0.2852, 0.5703, 0.03808, 0.5703, 0.03808, 0.3232, 0.2852, 0.3232, 0.2852, 0.5703, 0.03808, 0.5703, 0.03808, 0.3232, 0.2852, 0.3232, 0.2852, 0.5703, 0.03808, 0.5703, 0.03808, 0.3232, 0.2852, 0.3232, 0.2852, 0.5703, 0.03808, 0.5703, 0.03808, 0.3232, 0.2852, 0.3232, 0.2852, 0.5703, 0.03808, 0.5703, 0.03808, 0.3232, 0.2852, 0.3232, 0.2852, 0.5703, 0.03808, 0.5703, 0.03808, 0.3232, 0.2852, 0.3232, 0.2852, 0.5703, 0.03808, 0.5703, 0.03808, 0.3232, 0.2852, 0.3232, 0.2852, 0.5703, 0.03808, 0.5703, 0.03808, 0.3232, 0.2852, 0.3232, 0.2852, 0.5703, 0.03808, 0.5703, 0.03808, 0.3232, 0.2852, 0.3232, 0.2852, 0.5703, 0.03808, 0.5703, 0.03808, 0.3232, 0.2852, 0.3232, 0.2852, 0.5703, 0.03808, 0.5703, 0.03808, 0.3232, 0.2852, 0.3232, 0.2852, 0.5703, 0.03808, 0.5703, 0.03808, 0.3232, 0.2852, 0.3232, 0.2852, 0.5703, 0.03808, 0.5703, 0.03808, 0.3232, 0.2852, 0.3232, 0.2852, 0.5703, 0.03808, 0.5703, 0.03808, 0.3232, 0.2852, 0.3232, 0.2852, 0.5703, 0.03808, 0.5703, 0.03808, 0.3232, 0.2852, 0.3232, 0.2852, 0.5703, 0.03808, 0.5703, 0.03808, 0.3232, 0.2852, 0.3232, 0.2852, 0.5703, 0.03808, 0.5703, 0.03808, 0.3232, 0.2852, 0.3232, 0.2852, 0.5703, 0.03808, 0.5703, 0.03808, 0.3232, 0.2852, 0.3232, 0.2852, 0.5703, 0.03808, 0.5703, 0.03808, 0.3232, 0.2852, 0.3232, 0.2852, 0.5703, 0.03808, 0.5703, 0.03808, 0.3232, 0.2852, 0.3232, 0.2852, 0.5703, 0.03808, 0.5703, 0.03808, 0.3232, 0.2852, 0.3232, 0.2852, 0.5703, 0.03808, 0.5703, 0.03808, 0.3232, 0.2852, 0.3232, 0.2852, 0.5703, 0.03808, 0.5703, 0.03808, 0.3232, 0.2852, 0.3232, 0.2852, 0.5703, 0.03808, 0.5703, 0.03808, 0.3232, 0.2852, 0.3232, 0.2852, 0.5703, 0.03808, 0.5703, 0.03808, 0.3232, 0.2852, 0.3232, 0.2852, 0.5703, 0.03808, 0.5703, 0.03808, 0.3232, 0.2852, 0.3232, 0.2852, 0.5703, 0.03808, 0.5703, 0.03808, 0.3232, 0.2852, 0.3232, 0.2852, 0.5703, 0.03808, 0.5703, 0.03808, 0.3232, 0.2852, 0.3232, 0.2852, 0.5703, 0.03808, 0.5703, 0.03808, 0.3232, 0.2852, 0.3232, 0.2852, 0.5703, 0.03808, 0.5703, 0.03808, 0.3232, 0.2852, 0.3232, 0.2852, 0.5703, 0.03808, 0.5703, 0.03808, 0.3232, 0.2852, 0.3232, 0.2852, 0.5703, 0.03808, 0.5703, 0.03808, 0.3232, 0.2852, 0.3232, 0.2852, 0.5703, 0.03808, 0.5703, 0.03808, 0.3232, 0.2852, 0.3232, 0.2852, 0.5703, 0.03808, 0.5703, 0.03808, 0.3232, 0.2852, 0.3232, 0.2852, 0.5703, 0.03808, 0.5703, 0.03808, 0.3232, 0.2852, 0.3232, 0.2852, 0.5703, 0.03808, 0.5703, 0.03808, 0.3232, 0.2852, 0.3232, 0.2852, 0.5703, 0.03808, 0.5703, 0.03808, 0.3232, 0.2852, 0.3232, 0.2852, 0.5703, 0.03808, 0.5703, 0.03808, 0.3232, 0.2852, 0.3232, 0.2852, 0.5703, 0.03808, 0.5703, 0.03808, 0.3232, 0.2852, 0.3232, 0.2852, 0.5703, 0.03808, 0.5703, 0.03808, 0.3232, 0.2852, 0.3232, 0.2852, 0.5703, 0.03808, 0.5703, 0.03808, 0.3232, 0.2852, 0.3232, 0.2852, 0.5703, 0.03808, 0.5703, 0.03808, 0.3232, 0.2852, 0.3232, 0.2852, 0.5703, 0.03808, 0.5703, 0.03808, 0.3232, 0.2852, 0.3232, 0.2852, 0.5703, 0.03808, 0.5703, 0.865, 0.2582, 0.8862, 0.2561, 0.9067, 0.2499, 0.9255, 0.2398, 0.942, 0.2263, 0.9555, 0.2098, 0.9656, 0.191, 0.9718, 0.1705, 0.9739, 0.1493, 0.9718, 0.128, 0.9656, 0.1076, 0.9555, 0.08879, 0.942, 0.07229, 0.9255, 0.05875, 0.9067, 0.04869, 0.8862, 0.04249, 0.865, 0.0404, 0.8437, 0.04249, 0.8233, 0.04869, 0.8045, 0.05875, 0.788, 0.07229, 0.7744, 0.08879, 0.7644, 0.1076, 0.7582, 0.128, 0.7561, 0.1493, 0.7582, 0.1705, 0.7644, 0.191, 0.7744, 0.2098, 0.788, 0.2263, 0.8045, 0.2398, 0.8233, 0.2499, 0.8437, 0.2561, 0.03808, 0.3232, 0.2852, 0.3232, 0.2852, 0.5703, 0.03808, 0.5703, 0.03808, 0.3232, 0.2852, 0.3232, 0.2852, 0.5703, 0.03808, 0.5703, 0.03808, 0.3232, 0.2852, 0.3232, 0.2852, 0.5703, 0.03808, 0.5703, 0.03808, 0.3232, 0.2852, 0.3232, 0.2852, 0.5703, 0.03808, 0.5703, 0.03808, 0.3232, 0.2852, 0.3232, 0.2852, 0.5703, 0.03808, 0.5703, 0.03808, 0.3232, 0.2852, 0.3232, 0.2852, 0.5703, 0.03808, 0.5703, 0.03808, 0.3232, 0.2852, 0.3232, 0.2852, 0.5703, 0.03808, 0.5703, 0.03808, 0.3232, 0.2852, 0.3232, 0.2852, 0.5703, 0.03808, 0.5703, 0.03808, 0.3232, 0.2852, 0.3232, 0.2852, 0.5703, 0.03808, 0.5703, 0.03808, 0.3232, 0.2852, 0.3232, 0.2852, 0.5703, 0.03808, 0.5703, 0.03808, 0.3232, 0.2852, 0.3232, 0.2852, 0.5703, 0.03808, 0.5703, 0.03808, 0.3232, 0.2852, 0.3232, 0.2852, 0.5703, 0.03808, 0.5703, 0.03808, 0.3232, 0.2852, 0.3232, 0.2852, 0.5703, 0.03808, 0.5703, 0.03808, 0.3232, 0.2852, 0.3232, 0.2852, 0.5703, 0.03808, 0.5703, 0.03808, 0.3232, 0.2852, 0.3232, 0.2852, 0.5703, 0.03808, 0.5703, 0.03808, 0.3232, 0.2852, 0.3232, 0.2852, 0.5703, 0.03808, 0.5703, 0.03808, 0.3232, 0.2852, 0.3232, 0.2852, 0.5703, 0.03808, 0.5703, 0.03808, 0.3232, 0.2852, 0.3232, 0.2852, 0.5703, 0.03808, 0.5703, 0.03808, 0.3232, 0.2852, 0.3232, 0.2852, 0.5703, 0.03808, 0.5703, 0.03808, 0.3232, 0.2852, 0.3232, 0.2852, 0.5703, 0.03808, 0.5703, 0.03808, 0.3232, 0.2852, 0.3232, 0.2852, 0.5703, 0.03808, 0.5703, 0.03808, 0.3232, 0.2852, 0.3232, 0.2852, 0.5703, 0.03808, 0.5703, 0.03808, 0.3232, 0.2852, 0.3232, 0.2852, 0.5703, 0.03808, 0.5703, 0.03808, 0.3232, 0.2852, 0.3232, 0.2852, 0.5703, 0.03808, 0.5703, 0.03808, 0.3232, 0.2852, 0.3232, 0.2852, 0.5703, 0.03808, 0.5703, 0.03808, 0.3232, 0.2852, 0.3232, 0.2852, 0.5703, 0.03808, 0.5703, 0.03808, 0.3232, 0.2852, 0.3232, 0.2852, 0.5703, 0.03808, 0.5703, 0.03808, 0.3232, 0.2852, 0.3232, 0.2852, 0.5703, 0.03808, 0.5703, 0.03808, 0.3232, 0.2852, 0.3232, 0.2852, 0.5703, 0.03808, 0.5703, 0.03808, 0.3232, 0.2852, 0.3232, 0.2852, 0.5703, 0.03808, 0.5703, 0.03808, 0.3232, 0.2852, 0.3232, 0.2852, 0.5703, 0.03808, 0.5703, 0.8641, 0.2573, 0.8854, 0.2552, 0.9058, 0.249, 0.9246, 0.239, 0.9411, 0.2254, 0.9547, 0.2089, 0.9647, 0.1901, 0.9709, 0.1697, 0.973, 0.1484, 0.9709, 0.1272, 0.9647, 0.1068, 0.9547, 0.08794, 0.9411, 0.07144, 0.9246, 0.0579, 0.9058, 0.04784, 0.8854, 0.04164, 0.8641, 0.03955, 0.8429, 0.04164, 0.8225, 0.04784, 0.8036, 0.0579, 0.7871, 0.07144, 0.7736, 0.08794, 0.7635, 0.1068, 0.7573, 0.1272, 0.7552, 0.1484, 0.7573, 0.1697, 0.7635, 0.1901, 0.7736, 0.2089, 0.7871, 0.2254, 0.8036, 0.239, 0.8225, 0.249, 0.8429, 0.2552, 0.03808, 0.3232, 0.2852, 0.3232, 0.2852, 0.5703, 0.03808, 0.5703, 0.03808, 0.3232, 0.2852, 0.3232, 0.2852, 0.5703, 0.03808, 0.5703, 0.03808, 0.3232, 0.2852, 0.3232, 0.2852, 0.5703, 0.03808, 0.5703, 0.03808, 0.3232, 0.2852, 0.3232, 0.2852, 0.5703, 0.03808, 0.5703, 0.03808, 0.3232, 0.2852, 0.3232, 0.2852, 0.5703, 0.03808, 0.5703, 0.03808, 0.3232, 0.2852, 0.3232, 0.2852, 0.5703, 0.03808, 0.5703, 0.03808, 0.3232, 0.2852, 0.3232, 0.2852, 0.5703, 0.03808, 0.5703, 0.03808, 0.3232, 0.2852, 0.3232, 0.2852, 0.5703, 0.03808, 0.5703, 0.03808, 0.3232, 0.2852, 0.3232, 0.2852, 0.5703, 0.03808, 0.5703, 0.03808, 0.3232, 0.2852, 0.3232, 0.2852, 0.5703, 0.03808, 0.5703, 0.03808, 0.3232, 0.2852, 0.3232, 0.2852, 0.5703, 0.03808, 0.5703, 0.03808, 0.3232, 0.2852, 0.3232, 0.2852, 0.5703, 0.03808, 0.5703, 0.03808, 0.3232, 0.2852, 0.3232, 0.2852, 0.5703, 0.03808, 0.5703, 0.03808, 0.3232, 0.2852, 0.3232, 0.2852, 0.5703, 0.03808, 0.5703, 0.03808, 0.3232, 0.2852, 0.3232, 0.2852, 0.5703, 0.03808, 0.5703, 0.03808, 0.3232, 0.2852, 0.3232, 0.2852, 0.5703, 0.03808, 0.5703, 0.03808, 0.3232, 0.2852, 0.3232, 0.2852, 0.5703, 0.03808, 0.5703, 0.03808, 0.3232, 0.2852, 0.3232, 0.2852, 0.5703, 0.03808, 0.5703, 0.03808, 0.3232, 0.2852, 0.3232, 0.2852, 0.5703, 0.03808, 0.5703, 0.03808, 0.3232, 0.2852, 0.3232, 0.2852, 0.5703, 0.03808, 0.5703, 0.03808, 0.3232, 0.2852, 0.3232, 0.2852, 0.5703, 0.03808, 0.5703, 0.03808, 0.3232, 0.2852, 0.3232, 0.2852, 0.5703, 0.03808, 0.5703, 0.03808, 0.3232, 0.2852, 0.3232, 0.2852, 0.5703, 0.03808, 0.5703, 0.03808, 0.3232, 0.2852, 0.3232, 0.2852, 0.5703, 0.03808, 0.5703, 0.03808, 0.3232, 0.2852, 0.3232, 0.2852, 0.5703, 0.03808, 0.5703, 0.03808, 0.3232, 0.2852, 0.3232, 0.2852, 0.5703, 0.03808, 0.5703, 0.03808, 0.3232, 0.2852, 0.3232, 0.2852, 0.5703, 0.03808, 0.5703, 0.03808, 0.3232, 0.2852, 0.3232, 0.2852, 0.5703, 0.03808, 0.5703, 0.03808, 0.3232, 0.2852, 0.3232, 0.2852, 0.5703, 0.03808, 0.5703, 0.03808, 0.3232, 0.2852, 0.3232, 0.2852, 0.5703, 0.03808, 0.5703, 0.03808, 0.3232, 0.2852, 0.3232, 0.2852, 0.5703, 0.03808, 0.5703, 0.03808, 0.3232, 0.2852, 0.3232, 0.2852, 0.5703, 0.03808, 0.5703, 0.03808, 0.3232, 0.2852, 0.3232, 0.2852, 0.5703, 0.03808, 0.5703, 0.03808, 0.3232, 0.2852, 0.3232, 0.2852, 0.5703, 0.03808, 0.5703, 0.03808, 0.3232, 0.2852, 0.3232, 0.2852, 0.5703, 0.03808, 0.5703, 0.03808, 0.3232, 0.2852, 0.3232, 0.2852, 0.5703, 0.03808, 0.5703, 0.03808, 0.3232, 0.2852, 0.3232, 0.2852, 0.5703, 0.03808, 0.5703, 0.03808, 0.3232, 0.2852, 0.3232, 0.2852, 0.5703, 0.03808, 0.5703, 0.03808, 0.3232, 0.2852, 0.3232, 0.2852, 0.5703, 0.03808, 0.5703, 0.03808, 0.3232, 0.2852, 0.3232, 0.2852, 0.5703, 0.03808, 0.5703, 0.03808, 0.3232, 0.2852, 0.3232, 0.2852, 0.5703, 0.03808, 0.5703, 0.03808, 0.3232, 0.2852, 0.3232, 0.2852, 0.5703, 0.03808, 0.5703, 0.03808, 0.3232, 0.2852, 0.3232, 0.2852, 0.5703, 0.03808, 0.5703, 0.03808, 0.3232, 0.2852, 0.3232, 0.2852, 0.5703, 0.03808, 0.5703, 0.03808, 0.3232, 0.2852, 0.3232, 0.2852, 0.5703, 0.03808, 0.5703, 0.03808, 0.3232, 0.2852, 0.3232, 0.2852, 0.5703, 0.03808, 0.5703, 0.03808, 0.3232, 0.2852, 0.3232, 0.2852, 0.5703, 0.03808, 0.5703, 0.03808, 0.3232, 0.2852, 0.3232, 0.2852, 0.5703, 0.03808, 0.5703, 0.03808, 0.3232, 0.2852, 0.3232, 0.2852, 0.5703, 0.03808, 0.5703, 0.03808, 0.3232, 0.2852, 0.3232, 0.2852, 0.5703, 0.03808, 0.5703, 0.03808, 0.3232, 0.2852, 0.3232, 0.2852, 0.5703, 0.03808, 0.5703, 0.03808, 0.3232, 0.2852, 0.3232, 0.2852, 0.5703, 0.03808, 0.5703, 0.03808, 0.3232, 0.2852, 0.3232, 0.2852, 0.5703, 0.03808, 0.5703, 0.03808, 0.3232, 0.2852, 0.3232, 0.2852, 0.5703, 0.03808, 0.5703, 0.03808, 0.3232, 0.2852, 0.3232, 0.2852, 0.5703, 0.03808, 0.5703, 0.03808, 0.3232, 0.2852, 0.3232, 0.2852, 0.5703, 0.03808, 0.5703, 0.03808, 0.3232, 0.2852, 0.3232, 0.2852, 0.5703, 0.03808, 0.5703, 0.03808, 0.3232, 0.2852, 0.3232, 0.2852, 0.5703, 0.03808, 0.5703, 0.03808, 0.3232, 0.2852, 0.3232, 0.2852, 0.5703, 0.03808, 0.5703, 0.03808, 0.3232, 0.2852, 0.3232, 0.2852, 0.5703, 0.03808, 0.5703, 0.03808, 0.3232, 0.2852, 0.3232, 0.2852, 0.5703, 0.03808, 0.5703, 0.03808, 0.3232, 0.2852, 0.3232, 0.2852, 0.5703, 0.03808, 0.5703, 0.03808, 0.3232, 0.2852, 0.3232, 0.2852, 0.5703, 0.03808, 0.5703, 0.03808, 0.3232, 0.2852, 0.3232, 0.2852, 0.5703, 0.03808, 0.5703, 0.03808, 0.3232, 0.2852, 0.3232, 0.2852, 0.5703, 0.03808, 0.5703, 0.865, 0.2565, 0.8862, 0.2544, 0.9067, 0.2482, 0.9255, 0.2381, 0.942, 0.2246, 0.9555, 0.2081, 0.9656, 0.1893, 0.9718, 0.1688, 0.9739, 0.1476, 0.9718, 0.1263, 0.9656, 0.1059, 0.9555, 0.08709, 0.942, 0.07059, 0.9255, 0.05705, 0.9067, 0.04699, 0.8862, 0.04079, 0.865, 0.0387, 0.8437, 0.04079, 0.8233, 0.04699, 0.8045, 0.05705, 0.788, 0.07059, 0.7744, 0.08709, 0.7644, 0.1059, 0.7582, 0.1263, 0.7561, 0.1476, 0.7582, 0.1688, 0.7644, 0.1893, 0.7744, 0.2081, 0.788, 0.2246, 0.8045, 0.2381, 0.8233, 0.2482, 0.8437, 0.2544, 0.03808, 0.3232, 0.2852, 0.3232, 0.2852, 0.5703, 0.03808, 0.5703, 0.03808, 0.3232, 0.2852, 0.3232, 0.2852, 0.5703, 0.03808, 0.5703, 0.03808, 0.3232, 0.2852, 0.3232, 0.2852, 0.5703, 0.03808, 0.5703, 0.03808, 0.3232, 0.2852, 0.3232, 0.2852, 0.5703, 0.03808, 0.5703, 0.03808, 0.3232, 0.2852, 0.3232, 0.2852, 0.5703, 0.03808, 0.5703, 0.03808, 0.3232, 0.2852, 0.3232, 0.2852, 0.5703, 0.03808, 0.5703, 0.03808, 0.3232, 0.2852, 0.3232, 0.2852, 0.5703, 0.03808, 0.5703, 0.03808, 0.3232, 0.2852, 0.3232, 0.2852, 0.5703, 0.03808, 0.5703, 0.03808, 0.3232, 0.2852, 0.3232, 0.2852, 0.5703, 0.03808, 0.5703, 0.03808, 0.3232, 0.2852, 0.3232, 0.2852, 0.5703, 0.03808, 0.5703, 0.03808, 0.3232, 0.2852, 0.3232, 0.2852, 0.5703, 0.03808, 0.5703, 0.03808, 0.3232, 0.2852, 0.3232, 0.2852, 0.5703, 0.03808, 0.5703, 0.03808, 0.3232, 0.2852, 0.3232, 0.2852, 0.5703, 0.03808, 0.5703, 0.03808, 0.3232, 0.2852, 0.3232, 0.2852, 0.5703, 0.03808, 0.5703, 0.03808, 0.3232, 0.2852, 0.3232, 0.2852, 0.5703, 0.03808, 0.5703, 0.03808, 0.3232, 0.2852, 0.3232, 0.2852, 0.5703, 0.03808, 0.5703, 0.03808, 0.3232, 0.2852, 0.3232, 0.2852, 0.5703, 0.03808, 0.5703, 0.03808, 0.3232, 0.2852, 0.3232, 0.2852, 0.5703, 0.03808, 0.5703, 0.03808, 0.3232, 0.2852, 0.3232, 0.2852, 0.5703, 0.03808, 0.5703, 0.03808, 0.3232, 0.2852, 0.3232, 0.2852, 0.5703, 0.03808, 0.5703, 0.03808, 0.3232, 0.2852, 0.3232, 0.2852, 0.5703, 0.03808, 0.5703, 0.03808, 0.3232, 0.2852, 0.3232, 0.2852, 0.5703, 0.03808, 0.5703, 0.03808, 0.3232, 0.2852, 0.3232, 0.2852, 0.5703, 0.03808, 0.5703, 0.03808, 0.3232, 0.2852, 0.3232, 0.2852, 0.5703, 0.03808, 0.5703, 0.03808, 0.3232, 0.2852, 0.3232, 0.2852, 0.5703, 0.03808, 0.5703, 0.03808, 0.3232, 0.2852, 0.3232, 0.2852, 0.5703, 0.03808, 0.5703, 0.03808, 0.3232, 0.2852, 0.3232, 0.2852, 0.5703, 0.03808, 0.5703, 0.03808, 0.3232, 0.2852, 0.3232, 0.2852, 0.5703, 0.03808, 0.5703, 0.03808, 0.3232, 0.2852, 0.3232, 0.2852, 0.5703, 0.03808, 0.5703, 0.03808, 0.3232, 0.2852, 0.3232, 0.2852, 0.5703, 0.03808, 0.5703, 0.03808, 0.3232, 0.2852, 0.3232, 0.2852, 0.5703, 0.03808, 0.5703, 0.865, 0.2582, 0.8862, 0.2561, 0.9067, 0.2499, 0.9255, 0.2398, 0.942, 0.2263, 0.9555, 0.2098, 0.9656, 0.191, 0.9718, 0.1705, 0.9739, 0.1493, 0.9718, 0.128, 0.9656, 0.1076, 0.9555, 0.08879, 0.942, 0.07229, 0.9255, 0.05875, 0.9067, 0.04869, 0.8862, 0.04249, 0.865, 0.0404, 0.8437, 0.04249, 0.8233, 0.04869, 0.8045, 0.05875, 0.788, 0.07229, 0.7744, 0.08879, 0.7644, 0.1076, 0.7582, 0.128, 0.7561, 0.1493, 0.7582, 0.1705, 0.7644, 0.191, 0.7744, 0.2098, 0.788, 0.2263, 0.8045, 0.2398, 0.8233, 0.2499, 0.8437, 0.2561, 0.03808, 0.3232, 0.2852, 0.3232, 0.2852, 0.5703, 0.03808, 0.5703, 0.03808, 0.3232, 0.2852, 0.3232, 0.2852, 0.5703, 0.03808, 0.5703, 0.03808, 0.3232, 0.2852, 0.3232, 0.2852, 0.5703, 0.03808, 0.5703, 0.03808, 0.3232, 0.2852, 0.3232, 0.2852, 0.5703, 0.03808, 0.5703, 0.03808, 0.3232, 0.2852, 0.3232, 0.2852, 0.5703, 0.03808, 0.5703, 0.03808, 0.3232, 0.2852, 0.3232, 0.2852, 0.5703, 0.03808, 0.5703, 0.03808, 0.3232, 0.2852, 0.3232, 0.2852, 0.5703, 0.03808, 0.5703, 0.03808, 0.3232, 0.2852, 0.3232, 0.2852, 0.5703, 0.03808, 0.5703, 0.03808, 0.3232, 0.2852, 0.3232, 0.2852, 0.5703, 0.03808, 0.5703, 0.03808, 0.3232, 0.2852, 0.3232, 0.2852, 0.5703, 0.03808, 0.5703, 0.03808, 0.3232, 0.2852, 0.3232, 0.2852, 0.5703, 0.03808, 0.5703, 0.03808, 0.3232, 0.2852, 0.3232, 0.2852, 0.5703, 0.03808, 0.5703, 0.03808, 0.3232, 0.2852, 0.3232, 0.2852, 0.5703, 0.03808, 0.5703, 0.03808, 0.3232, 0.2852, 0.3232, 0.2852, 0.5703, 0.03808, 0.5703, 0.03808, 0.3232, 0.2852, 0.3232, 0.2852, 0.5703, 0.03808, 0.5703, 0.03808, 0.3232, 0.2852, 0.3232, 0.2852, 0.5703, 0.03808, 0.5703, 0.03808, 0.3232, 0.2852, 0.3232, 0.2852, 0.5703, 0.03808, 0.5703, 0.03808, 0.3232, 0.2852, 0.3232, 0.2852, 0.5703, 0.03808, 0.5703, 0.03808, 0.3232, 0.2852, 0.3232, 0.2852, 0.5703, 0.03808, 0.5703, 0.03808, 0.3232, 0.2852, 0.3232, 0.2852, 0.5703, 0.03808, 0.5703, 0.03808, 0.3232, 0.2852, 0.3232, 0.2852, 0.5703, 0.03808, 0.5703, 0.03808, 0.3232, 0.2852, 0.3232, 0.2852, 0.5703, 0.03808, 0.5703, 0.03808, 0.3232, 0.2852, 0.3232, 0.2852, 0.5703, 0.03808, 0.5703, 0.03808, 0.3232, 0.2852, 0.3232, 0.2852, 0.5703, 0.03808, 0.5703, 0.03808, 0.3232, 0.2852, 0.3232, 0.2852, 0.5703, 0.03808, 0.5703, 0.03808, 0.3232, 0.2852, 0.3232, 0.2852, 0.5703, 0.03808, 0.5703, 0.03808, 0.3232, 0.2852, 0.3232, 0.2852, 0.5703, 0.03808, 0.5703, 0.03808, 0.3232, 0.2852, 0.3232, 0.2852, 0.5703, 0.03808, 0.5703, 0.03808, 0.3232, 0.2852, 0.3232, 0.2852, 0.5703, 0.03808, 0.5703, 0.03808, 0.3232, 0.2852, 0.3232, 0.2852, 0.5703, 0.03808, 0.5703, 0.03808, 0.3232, 0.2852, 0.3232, 0.2852, 0.5703, 0.03808, 0.5703])
me_cube_003.materials.append(mat_material_003)
me_cube_003.materials.append(mat_material_001)
me_cube_003.materials.append(mat_material_004)
me_cube_003.materials.append(mat_material_005)
me_cube_003.materials.append(mat_material_006)
me_cube_003.use_remesh_preserve_volume = False
me_cube_003.use_remesh_preserve_attributes = False
me_cube_003.use_mirror_vertex_groups = False
me_cube_003.update()

# ---- objects
ob_kommode = bpy.data.objects.new('Kommode', me_cube_003)

# ---- transforms, parenting, visibility, modifiers, constraints
ob_kommode.location = (-1.121, 0.0, 2.2)
ob_kommode.rotation_euler = (-0.0, 1.571, 0.0)
ob_kommode.scale = (2.0, 5.1, 1.4)
ob_kommode.lock_rotations_4d = False
ob_kommode.empty_display_type = 'ARROWS'
ob_kommode.lineart.crease_threshold = 0.0

# ---- collection membership
col_collection_1.objects.link(ob_kommode)

# ---- scene / render settings (as saved in the file)
scene.frame_start = 1; scene.frame_end = 250; scene.frame_set(1)
scene.render.engine = 'BLENDER_EEVEE_NEXT'
scene.render.resolution_percentage = 50
scene.render.dither_intensity = 0.0
scene.cycles.use_denoising = False
scene.cycles.samples = 10
scene.cycles.sampling_pattern = 'TABULATED_SOBOL'
scene.cycles.light_sampling_threshold = 0.0
scene.cycles.use_adaptive_sampling = False
scene.cycles.use_light_tree = False
scene.cycles.blur_glossy = 0.0
scene.cycles.pixel_filter_type = 'GAUSSIAN'
scene.cycles.sample_clamp_indirect = 0.0
scene.view_settings.view_transform = 'Standard'
bpy.context.view_layer.update()

# ---- added for rendering (the .blend has no active camera and no usable light): camera, sun
cam_auto = bpy.data.cameras.new('AutoCamera')
cam_auto.lens = 50.0
cam_auto.sensor_width = 36.0
cam_auto.clip_end = 1000.0
ob_auto_camera = bpy.data.objects.new('AutoCamera', cam_auto)
scene.collection.objects.link(ob_auto_camera)
ob_auto_camera.location = (10.6108, -12.6124, 10.6083)
ob_auto_camera.rotation_euler = (1.09748, -7.21219e-08, 0.694738)
scene.camera = ob_auto_camera
light_auto_sun = bpy.data.lights.new('AutoSun', 'SUN')
light_auto_sun.energy = 3.0
light_auto_sun.angle = 0.0523599
ob_auto_sun = bpy.data.objects.new('AutoSun', light_auto_sun)
scene.collection.objects.link(ob_auto_sun)
ob_auto_sun.rotation_euler = (0.872665, 0.174533, 0.523599)
bpy.context.view_layer.update()
